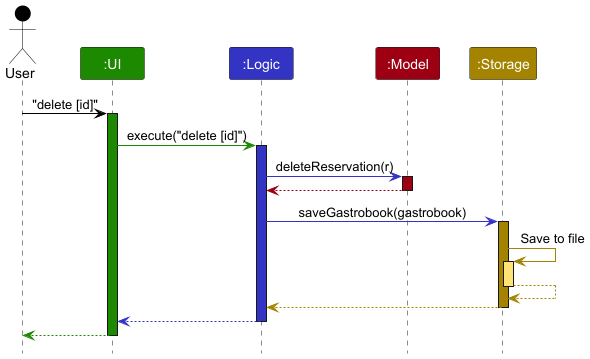

The diagram above was rendered by PlantUML. Its source (embedded in the PNG):
@startuml
!include style.puml
skinparam ArrowFontStyle plain

Actor User as user USER_COLOR
Participant ":UI" as ui UI_COLOR
Participant ":Logic" as logic LOGIC_COLOR
Participant ":Model" as model MODEL_COLOR
Participant ":Storage" as storage STORAGE_COLOR

user -[USER_COLOR]> ui : "delete [id]"
activate ui UI_COLOR

ui -[UI_COLOR]> logic : execute("delete [id]")
activate logic LOGIC_COLOR

logic -[LOGIC_COLOR]> model : deleteReservation(r)
activate model MODEL_COLOR


model -[MODEL_COLOR]-> logic
deactivate model

logic -[LOGIC_COLOR]> storage : saveGastrobook(gastrobook)
activate storage STORAGE_COLOR

storage -[STORAGE_COLOR]> storage : Save to file
activate storage STORAGE_COLOR_T1
storage --[STORAGE_COLOR]> storage
deactivate storage

storage --[STORAGE_COLOR]> logic
deactivate storage

logic --[LOGIC_COLOR]> ui
deactivate logic

ui--[UI_COLOR]> user
deactivate ui
@enduml